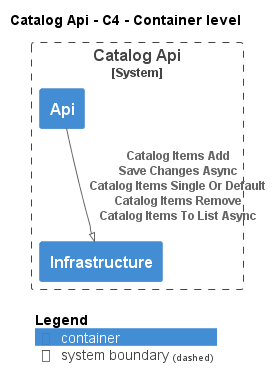

The diagram above was rendered by PlantUML. Its source (embedded in the PNG):
@startuml
!pragma layout smetana
!include ..\..\.c4s\C4_Container.puml

AddElementTag("state:new", $bgColor=green, $fontColor=#ffffff, $borderColor=green, $shadowing="False")
AddElementTag("state:changed", $bgColor=orange, $fontColor=#ffffff, $borderColor=orange, $shadowing="False")
AddElementTag("state:removed", $bgColor=red, $fontColor=#ffffff, $borderColor=red, $shadowing="False")

AddRelTag("state:new", $textColor=green, $lineColor=green)
AddRelTag("state:changed", $textColor=orange, $lineColor=orange)
AddRelTag("state:removed", $textColor=red, $lineColor=red)

SHOW_PERSON_PORTRAIT()
LAYOUT_TOP_DOWN()

skinparam linetype polyline

title Catalog Api - C4 - Container level


System_Boundary(dotnet.eShop.Architecture.SoftwareSystems.CatalogApi, "Catalog Api") {
    Container(dotnet.eShop.Architecture.SoftwareSystems.CatalogApi.Containers.Api, "Api", "", "")
    Container(dotnet.eShop.Architecture.SoftwareSystems.CatalogApi.Containers.Infrastructure, "Infrastructure", "", "")
}

Rel(dotnet.eShop.Architecture.SoftwareSystems.CatalogApi.Containers.Api, dotnet.eShop.Architecture.SoftwareSystems.CatalogApi.Containers.Infrastructure, "Catalog Items Add\nSave Changes Async\nCatalog Items Single Or Default\nCatalog Items Remove\nCatalog Items To List Async")


SHOW_LEGEND()
@enduml